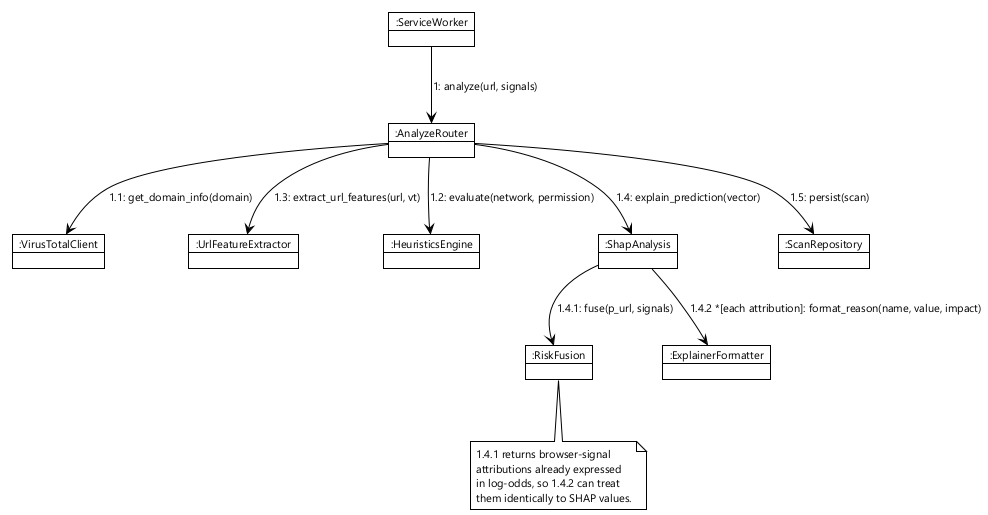

The diagram above was rendered by PlantUML. Its source (embedded in the PNG):
@startuml fig-2-9-communication-analyse
' Figure 2.9 — Communication diagram for POST /analyze
!theme plain
skinparam shadowing false
skinparam defaultFontName "Segoe UI"
skinparam defaultFontSize 11

object ":ServiceWorker" as SW
object ":AnalyzeRouter" as Router
object ":VirusTotalClient" as VTC
object ":UrlFeatureExtractor" as UFE
object ":HeuristicsEngine" as HE
object ":ShapAnalysis" as SHAP
object ":RiskFusion" as RF
object ":ExplainerFormatter" as EF
object ":ScanRepository" as Repo

SW --> Router : 1: analyze(url, signals)
Router --> VTC : 1.1: get_domain_info(domain)
Router --> HE : 1.2: evaluate(network, permission)
Router --> UFE : 1.3: extract_url_features(url, vt)
Router --> SHAP : 1.4: explain_prediction(vector)
SHAP --> RF : 1.4.1: fuse(p_url, signals)
SHAP --> EF : 1.4.2 *[each attribution]: format_reason(name, value, impact)
Router --> Repo : 1.5: persist(scan)

note bottom of RF
  1.4.1 returns browser-signal
  attributions already expressed
  in log-odds, so 1.4.2 can treat
  them identically to SHAP values.
end note
@enduml